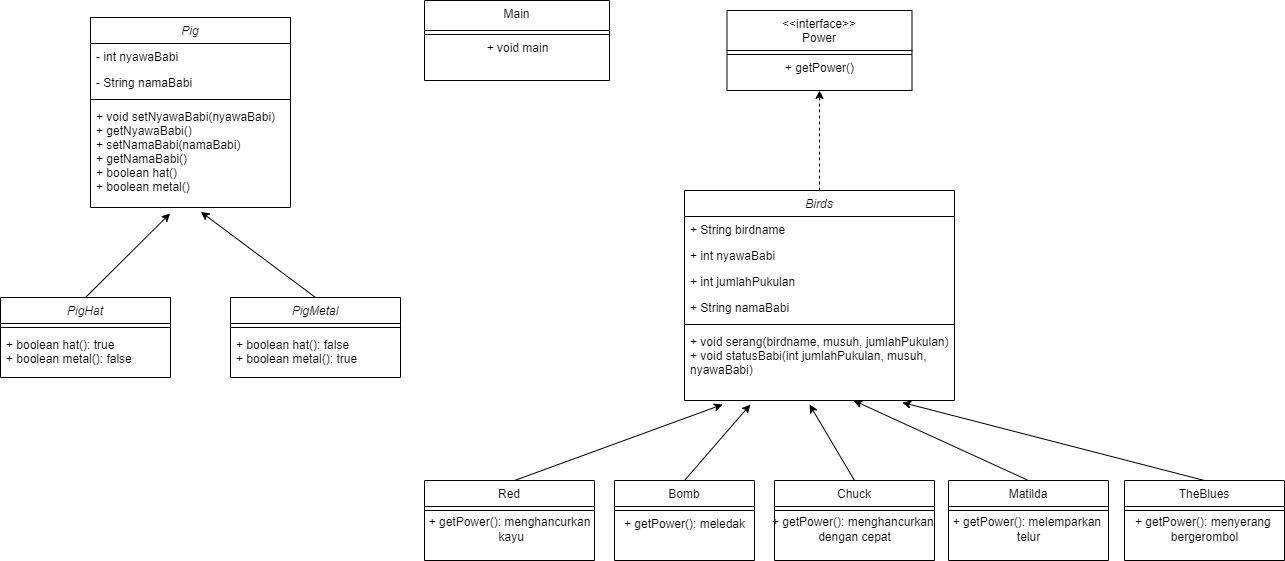

The diagram above was exported from draw.io. Its source (the exported page's mxGraphModel, read from the mxfile embedded in the PNG):
<mxGraphModel dx="1616" dy="1555" grid="1" gridSize="10" guides="1" tooltips="1" connect="1" arrows="1" fold="1" page="1" pageScale="1" pageWidth="827" pageHeight="1169" math="0" shadow="0">
  <root>
    <mxCell id="WIyWlLk6GJQsqaUBKTNV-0" />
    <mxCell id="WIyWlLk6GJQsqaUBKTNV-1" parent="WIyWlLk6GJQsqaUBKTNV-0" />
    <mxCell id="1pleA5Ip61geM7PCOjJe-5" style="edgeStyle=orthogonalEdgeStyle;rounded=0;orthogonalLoop=1;jettySize=auto;html=1;entryX=0.5;entryY=1;entryDx=0;entryDy=0;dashed=1;" edge="1" parent="WIyWlLk6GJQsqaUBKTNV-1" source="zkfFHV4jXpPFQw0GAbJ--0" target="1pleA5Ip61geM7PCOjJe-2">
      <mxGeometry relative="1" as="geometry" />
    </mxCell>
    <mxCell id="zkfFHV4jXpPFQw0GAbJ--0" value="Birds" style="swimlane;fontStyle=2;align=center;verticalAlign=top;childLayout=stackLayout;horizontal=1;startSize=26;horizontalStack=0;resizeParent=1;resizeLast=0;collapsible=1;marginBottom=0;rounded=0;shadow=0;strokeWidth=1;" parent="WIyWlLk6GJQsqaUBKTNV-1" vertex="1">
      <mxGeometry x="150" y="120" width="270" height="210" as="geometry">
        <mxRectangle x="230" y="140" width="160" height="26" as="alternateBounds" />
      </mxGeometry>
    </mxCell>
    <mxCell id="zkfFHV4jXpPFQw0GAbJ--1" value="+ String birdname" style="text;align=left;verticalAlign=top;spacingLeft=4;spacingRight=4;overflow=hidden;rotatable=0;points=[[0,0.5],[1,0.5]];portConstraint=eastwest;" parent="zkfFHV4jXpPFQw0GAbJ--0" vertex="1">
      <mxGeometry y="26" width="270" height="26" as="geometry" />
    </mxCell>
    <mxCell id="zkfFHV4jXpPFQw0GAbJ--2" value="+ int nyawaBabi" style="text;align=left;verticalAlign=top;spacingLeft=4;spacingRight=4;overflow=hidden;rotatable=0;points=[[0,0.5],[1,0.5]];portConstraint=eastwest;rounded=0;shadow=0;html=0;" parent="zkfFHV4jXpPFQw0GAbJ--0" vertex="1">
      <mxGeometry y="52" width="270" height="26" as="geometry" />
    </mxCell>
    <mxCell id="zkfFHV4jXpPFQw0GAbJ--3" value="+ int jumlahPukulan" style="text;align=left;verticalAlign=top;spacingLeft=4;spacingRight=4;overflow=hidden;rotatable=0;points=[[0,0.5],[1,0.5]];portConstraint=eastwest;rounded=0;shadow=0;html=0;" parent="zkfFHV4jXpPFQw0GAbJ--0" vertex="1">
      <mxGeometry y="78" width="270" height="26" as="geometry" />
    </mxCell>
    <mxCell id="1pleA5Ip61geM7PCOjJe-0" value="+ String namaBabi" style="text;align=left;verticalAlign=top;spacingLeft=4;spacingRight=4;overflow=hidden;rotatable=0;points=[[0,0.5],[1,0.5]];portConstraint=eastwest;rounded=0;shadow=0;html=0;" vertex="1" parent="zkfFHV4jXpPFQw0GAbJ--0">
      <mxGeometry y="104" width="270" height="26" as="geometry" />
    </mxCell>
    <mxCell id="zkfFHV4jXpPFQw0GAbJ--4" value="" style="line;html=1;strokeWidth=1;align=left;verticalAlign=middle;spacingTop=-1;spacingLeft=3;spacingRight=3;rotatable=0;labelPosition=right;points=[];portConstraint=eastwest;" parent="zkfFHV4jXpPFQw0GAbJ--0" vertex="1">
      <mxGeometry y="130" width="270" height="8" as="geometry" />
    </mxCell>
    <mxCell id="zkfFHV4jXpPFQw0GAbJ--5" value="+ void serang(birdname, musuh, jumlahPukulan)&#10;+ void statusBabi(int jumlahPukulan, musuh, &#10;nyawaBabi)" style="text;align=left;verticalAlign=top;spacingLeft=4;spacingRight=4;overflow=hidden;rotatable=0;points=[[0,0.5],[1,0.5]];portConstraint=eastwest;" parent="zkfFHV4jXpPFQw0GAbJ--0" vertex="1">
      <mxGeometry y="138" width="270" height="72" as="geometry" />
    </mxCell>
    <mxCell id="zkfFHV4jXpPFQw0GAbJ--6" value="Red" style="swimlane;fontStyle=0;align=center;verticalAlign=top;childLayout=stackLayout;horizontal=1;startSize=26;horizontalStack=0;resizeParent=1;resizeLast=0;collapsible=1;marginBottom=0;rounded=0;shadow=0;strokeWidth=1;" parent="WIyWlLk6GJQsqaUBKTNV-1" vertex="1">
      <mxGeometry x="-110" y="410" width="170" height="80" as="geometry">
        <mxRectangle x="130" y="380" width="160" height="26" as="alternateBounds" />
      </mxGeometry>
    </mxCell>
    <mxCell id="zkfFHV4jXpPFQw0GAbJ--9" value="" style="line;html=1;strokeWidth=1;align=left;verticalAlign=middle;spacingTop=-1;spacingLeft=3;spacingRight=3;rotatable=0;labelPosition=right;points=[];portConstraint=eastwest;" parent="zkfFHV4jXpPFQw0GAbJ--6" vertex="1">
      <mxGeometry y="26" width="170" height="8" as="geometry" />
    </mxCell>
    <mxCell id="1pleA5Ip61geM7PCOjJe-1" value="+ getPower(): menghancurkan&lt;br&gt;&amp;nbsp;kayu" style="text;html=1;align=center;verticalAlign=middle;resizable=0;points=[];autosize=1;strokeColor=none;fillColor=none;" vertex="1" parent="zkfFHV4jXpPFQw0GAbJ--6">
      <mxGeometry y="34" width="170" height="30" as="geometry" />
    </mxCell>
    <mxCell id="1pleA5Ip61geM7PCOjJe-2" value="&lt;&lt;interface&gt;&gt;&#10;Power" style="swimlane;fontStyle=0;align=center;verticalAlign=top;childLayout=stackLayout;horizontal=1;startSize=40;horizontalStack=0;resizeParent=1;resizeLast=0;collapsible=1;marginBottom=0;rounded=0;shadow=0;strokeWidth=1;" vertex="1" parent="WIyWlLk6GJQsqaUBKTNV-1">
      <mxGeometry x="192.5" y="-60" width="185" height="80" as="geometry">
        <mxRectangle x="130" y="380" width="160" height="26" as="alternateBounds" />
      </mxGeometry>
    </mxCell>
    <mxCell id="1pleA5Ip61geM7PCOjJe-3" value="" style="line;html=1;strokeWidth=1;align=left;verticalAlign=middle;spacingTop=-1;spacingLeft=3;spacingRight=3;rotatable=0;labelPosition=right;points=[];portConstraint=eastwest;" vertex="1" parent="1pleA5Ip61geM7PCOjJe-2">
      <mxGeometry y="40" width="185" height="8" as="geometry" />
    </mxCell>
    <mxCell id="1pleA5Ip61geM7PCOjJe-4" value="+ getPower()" style="text;html=1;align=center;verticalAlign=middle;resizable=0;points=[];autosize=1;strokeColor=none;fillColor=none;" vertex="1" parent="1pleA5Ip61geM7PCOjJe-2">
      <mxGeometry y="48" width="185" height="20" as="geometry" />
    </mxCell>
    <mxCell id="1pleA5Ip61geM7PCOjJe-6" value="Bomb" style="swimlane;fontStyle=0;align=center;verticalAlign=top;childLayout=stackLayout;horizontal=1;startSize=26;horizontalStack=0;resizeParent=1;resizeLast=0;collapsible=1;marginBottom=0;rounded=0;shadow=0;strokeWidth=1;" vertex="1" parent="WIyWlLk6GJQsqaUBKTNV-1">
      <mxGeometry x="80" y="410" width="140" height="80" as="geometry">
        <mxRectangle x="130" y="380" width="160" height="26" as="alternateBounds" />
      </mxGeometry>
    </mxCell>
    <mxCell id="1pleA5Ip61geM7PCOjJe-7" value="" style="line;html=1;strokeWidth=1;align=left;verticalAlign=middle;spacingTop=-1;spacingLeft=3;spacingRight=3;rotatable=0;labelPosition=right;points=[];portConstraint=eastwest;" vertex="1" parent="1pleA5Ip61geM7PCOjJe-6">
      <mxGeometry y="26" width="140" height="8" as="geometry" />
    </mxCell>
    <mxCell id="1pleA5Ip61geM7PCOjJe-8" value="+ getPower(): meledak" style="text;html=1;align=center;verticalAlign=middle;resizable=0;points=[];autosize=1;strokeColor=none;fillColor=none;" vertex="1" parent="1pleA5Ip61geM7PCOjJe-6">
      <mxGeometry y="34" width="140" height="20" as="geometry" />
    </mxCell>
    <mxCell id="1pleA5Ip61geM7PCOjJe-12" value="Chuck" style="swimlane;fontStyle=0;align=center;verticalAlign=top;childLayout=stackLayout;horizontal=1;startSize=26;horizontalStack=0;resizeParent=1;resizeLast=0;collapsible=1;marginBottom=0;rounded=0;shadow=0;strokeWidth=1;" vertex="1" parent="WIyWlLk6GJQsqaUBKTNV-1">
      <mxGeometry x="240" y="410" width="160" height="80" as="geometry">
        <mxRectangle x="130" y="380" width="160" height="26" as="alternateBounds" />
      </mxGeometry>
    </mxCell>
    <mxCell id="1pleA5Ip61geM7PCOjJe-13" value="" style="line;html=1;strokeWidth=1;align=left;verticalAlign=middle;spacingTop=-1;spacingLeft=3;spacingRight=3;rotatable=0;labelPosition=right;points=[];portConstraint=eastwest;" vertex="1" parent="1pleA5Ip61geM7PCOjJe-12">
      <mxGeometry y="26" width="160" height="8" as="geometry" />
    </mxCell>
    <mxCell id="1pleA5Ip61geM7PCOjJe-14" value="+ getPower(): menghancurkan&amp;nbsp;&lt;br&gt;dengan cepat" style="text;html=1;align=center;verticalAlign=middle;resizable=0;points=[];autosize=1;strokeColor=none;fillColor=none;" vertex="1" parent="1pleA5Ip61geM7PCOjJe-12">
      <mxGeometry y="34" width="160" height="30" as="geometry" />
    </mxCell>
    <mxCell id="1pleA5Ip61geM7PCOjJe-15" value="Matilda" style="swimlane;fontStyle=0;align=center;verticalAlign=top;childLayout=stackLayout;horizontal=1;startSize=26;horizontalStack=0;resizeParent=1;resizeLast=0;collapsible=1;marginBottom=0;rounded=0;shadow=0;strokeWidth=1;" vertex="1" parent="WIyWlLk6GJQsqaUBKTNV-1">
      <mxGeometry x="414" y="410" width="160" height="80" as="geometry">
        <mxRectangle x="130" y="380" width="160" height="26" as="alternateBounds" />
      </mxGeometry>
    </mxCell>
    <mxCell id="1pleA5Ip61geM7PCOjJe-16" value="" style="line;html=1;strokeWidth=1;align=left;verticalAlign=middle;spacingTop=-1;spacingLeft=3;spacingRight=3;rotatable=0;labelPosition=right;points=[];portConstraint=eastwest;" vertex="1" parent="1pleA5Ip61geM7PCOjJe-15">
      <mxGeometry y="26" width="160" height="8" as="geometry" />
    </mxCell>
    <mxCell id="1pleA5Ip61geM7PCOjJe-17" value="+ getPower(): melemparkan &lt;br&gt;telur" style="text;html=1;align=center;verticalAlign=middle;resizable=0;points=[];autosize=1;strokeColor=none;fillColor=none;" vertex="1" parent="1pleA5Ip61geM7PCOjJe-15">
      <mxGeometry y="34" width="160" height="30" as="geometry" />
    </mxCell>
    <mxCell id="1pleA5Ip61geM7PCOjJe-18" value="TheBlues" style="swimlane;fontStyle=0;align=center;verticalAlign=top;childLayout=stackLayout;horizontal=1;startSize=26;horizontalStack=0;resizeParent=1;resizeLast=0;collapsible=1;marginBottom=0;rounded=0;shadow=0;strokeWidth=1;" vertex="1" parent="WIyWlLk6GJQsqaUBKTNV-1">
      <mxGeometry x="590" y="410" width="160" height="80" as="geometry">
        <mxRectangle x="130" y="380" width="160" height="26" as="alternateBounds" />
      </mxGeometry>
    </mxCell>
    <mxCell id="1pleA5Ip61geM7PCOjJe-19" value="" style="line;html=1;strokeWidth=1;align=left;verticalAlign=middle;spacingTop=-1;spacingLeft=3;spacingRight=3;rotatable=0;labelPosition=right;points=[];portConstraint=eastwest;" vertex="1" parent="1pleA5Ip61geM7PCOjJe-18">
      <mxGeometry y="26" width="160" height="8" as="geometry" />
    </mxCell>
    <mxCell id="1pleA5Ip61geM7PCOjJe-20" value="+ getPower(): menyerang &lt;br&gt;bergerombol" style="text;html=1;align=center;verticalAlign=middle;resizable=0;points=[];autosize=1;strokeColor=none;fillColor=none;" vertex="1" parent="1pleA5Ip61geM7PCOjJe-18">
      <mxGeometry y="34" width="160" height="30" as="geometry" />
    </mxCell>
    <mxCell id="1pleA5Ip61geM7PCOjJe-21" value="" style="endArrow=classic;html=1;rounded=0;entryX=0.141;entryY=1.056;entryDx=0;entryDy=0;entryPerimeter=0;" edge="1" parent="WIyWlLk6GJQsqaUBKTNV-1" target="zkfFHV4jXpPFQw0GAbJ--5">
      <mxGeometry width="50" height="50" relative="1" as="geometry">
        <mxPoint x="-20" y="410" as="sourcePoint" />
        <mxPoint x="30" y="360" as="targetPoint" />
      </mxGeometry>
    </mxCell>
    <mxCell id="1pleA5Ip61geM7PCOjJe-22" value="" style="endArrow=classic;html=1;rounded=0;entryX=0.244;entryY=1.056;entryDx=0;entryDy=0;entryPerimeter=0;" edge="1" parent="WIyWlLk6GJQsqaUBKTNV-1" target="zkfFHV4jXpPFQw0GAbJ--5">
      <mxGeometry width="50" height="50" relative="1" as="geometry">
        <mxPoint x="150" y="410" as="sourcePoint" />
        <mxPoint x="200" y="360" as="targetPoint" />
      </mxGeometry>
    </mxCell>
    <mxCell id="1pleA5Ip61geM7PCOjJe-23" value="" style="endArrow=classic;html=1;rounded=0;exitX=0.5;exitY=0;exitDx=0;exitDy=0;entryX=0.463;entryY=1.056;entryDx=0;entryDy=0;entryPerimeter=0;" edge="1" parent="WIyWlLk6GJQsqaUBKTNV-1" source="1pleA5Ip61geM7PCOjJe-12" target="zkfFHV4jXpPFQw0GAbJ--5">
      <mxGeometry width="50" height="50" relative="1" as="geometry">
        <mxPoint x="220" y="330" as="sourcePoint" />
        <mxPoint x="270" y="280" as="targetPoint" />
      </mxGeometry>
    </mxCell>
    <mxCell id="1pleA5Ip61geM7PCOjJe-24" value="" style="endArrow=classic;html=1;rounded=0;exitX=0.5;exitY=0;exitDx=0;exitDy=0;entryX=0.626;entryY=1;entryDx=0;entryDy=0;entryPerimeter=0;" edge="1" parent="WIyWlLk6GJQsqaUBKTNV-1" source="1pleA5Ip61geM7PCOjJe-15" target="zkfFHV4jXpPFQw0GAbJ--5">
      <mxGeometry width="50" height="50" relative="1" as="geometry">
        <mxPoint x="220" y="330" as="sourcePoint" />
        <mxPoint x="270" y="280" as="targetPoint" />
      </mxGeometry>
    </mxCell>
    <mxCell id="1pleA5Ip61geM7PCOjJe-25" value="" style="endArrow=classic;html=1;rounded=0;exitX=0.5;exitY=0;exitDx=0;exitDy=0;entryX=0.807;entryY=1.028;entryDx=0;entryDy=0;entryPerimeter=0;" edge="1" parent="WIyWlLk6GJQsqaUBKTNV-1" source="1pleA5Ip61geM7PCOjJe-18" target="zkfFHV4jXpPFQw0GAbJ--5">
      <mxGeometry width="50" height="50" relative="1" as="geometry">
        <mxPoint x="300" y="330" as="sourcePoint" />
        <mxPoint x="350" y="280" as="targetPoint" />
      </mxGeometry>
    </mxCell>
    <mxCell id="1pleA5Ip61geM7PCOjJe-26" value="Pig" style="swimlane;fontStyle=2;align=center;verticalAlign=top;childLayout=stackLayout;horizontal=1;startSize=26;horizontalStack=0;resizeParent=1;resizeLast=0;collapsible=1;marginBottom=0;rounded=0;shadow=0;strokeWidth=1;" vertex="1" parent="WIyWlLk6GJQsqaUBKTNV-1">
      <mxGeometry x="-444" y="-53" width="200" height="190" as="geometry">
        <mxRectangle x="230" y="140" width="160" height="26" as="alternateBounds" />
      </mxGeometry>
    </mxCell>
    <mxCell id="1pleA5Ip61geM7PCOjJe-27" value="- int nyawaBabi" style="text;align=left;verticalAlign=top;spacingLeft=4;spacingRight=4;overflow=hidden;rotatable=0;points=[[0,0.5],[1,0.5]];portConstraint=eastwest;" vertex="1" parent="1pleA5Ip61geM7PCOjJe-26">
      <mxGeometry y="26" width="200" height="26" as="geometry" />
    </mxCell>
    <mxCell id="1pleA5Ip61geM7PCOjJe-28" value="- String namaBabi" style="text;align=left;verticalAlign=top;spacingLeft=4;spacingRight=4;overflow=hidden;rotatable=0;points=[[0,0.5],[1,0.5]];portConstraint=eastwest;rounded=0;shadow=0;html=0;" vertex="1" parent="1pleA5Ip61geM7PCOjJe-26">
      <mxGeometry y="52" width="200" height="26" as="geometry" />
    </mxCell>
    <mxCell id="1pleA5Ip61geM7PCOjJe-31" value="" style="line;html=1;strokeWidth=1;align=left;verticalAlign=middle;spacingTop=-1;spacingLeft=3;spacingRight=3;rotatable=0;labelPosition=right;points=[];portConstraint=eastwest;" vertex="1" parent="1pleA5Ip61geM7PCOjJe-26">
      <mxGeometry y="78" width="200" height="8" as="geometry" />
    </mxCell>
    <mxCell id="1pleA5Ip61geM7PCOjJe-32" value="+ void setNyawaBabi(nyawaBabi)&#10;+ getNyawaBabi()&#10;+ setNamaBabi(namaBabi)&#10;+ getNamaBabi()&#10;+ boolean hat()&#10;+ boolean metal()" style="text;align=left;verticalAlign=top;spacingLeft=4;spacingRight=4;overflow=hidden;rotatable=0;points=[[0,0.5],[1,0.5]];portConstraint=eastwest;" vertex="1" parent="1pleA5Ip61geM7PCOjJe-26">
      <mxGeometry y="86" width="200" height="104" as="geometry" />
    </mxCell>
    <mxCell id="1pleA5Ip61geM7PCOjJe-33" value="PigHat" style="swimlane;fontStyle=2;align=center;verticalAlign=top;childLayout=stackLayout;horizontal=1;startSize=26;horizontalStack=0;resizeParent=1;resizeLast=0;collapsible=1;marginBottom=0;rounded=0;shadow=0;strokeWidth=1;" vertex="1" parent="WIyWlLk6GJQsqaUBKTNV-1">
      <mxGeometry x="-534" y="227" width="170" height="80" as="geometry">
        <mxRectangle x="230" y="140" width="160" height="26" as="alternateBounds" />
      </mxGeometry>
    </mxCell>
    <mxCell id="1pleA5Ip61geM7PCOjJe-36" value="" style="line;html=1;strokeWidth=1;align=left;verticalAlign=middle;spacingTop=-1;spacingLeft=3;spacingRight=3;rotatable=0;labelPosition=right;points=[];portConstraint=eastwest;" vertex="1" parent="1pleA5Ip61geM7PCOjJe-33">
      <mxGeometry y="26" width="170" height="8" as="geometry" />
    </mxCell>
    <mxCell id="1pleA5Ip61geM7PCOjJe-37" value="+ boolean hat(): true&#10;+ boolean metal(): false" style="text;align=left;verticalAlign=top;spacingLeft=4;spacingRight=4;overflow=hidden;rotatable=0;points=[[0,0.5],[1,0.5]];portConstraint=eastwest;" vertex="1" parent="1pleA5Ip61geM7PCOjJe-33">
      <mxGeometry y="34" width="170" height="46" as="geometry" />
    </mxCell>
    <mxCell id="1pleA5Ip61geM7PCOjJe-38" value="PigMetal" style="swimlane;fontStyle=2;align=center;verticalAlign=top;childLayout=stackLayout;horizontal=1;startSize=26;horizontalStack=0;resizeParent=1;resizeLast=0;collapsible=1;marginBottom=0;rounded=0;shadow=0;strokeWidth=1;" vertex="1" parent="WIyWlLk6GJQsqaUBKTNV-1">
      <mxGeometry x="-304" y="227" width="170" height="80" as="geometry">
        <mxRectangle x="230" y="140" width="160" height="26" as="alternateBounds" />
      </mxGeometry>
    </mxCell>
    <mxCell id="1pleA5Ip61geM7PCOjJe-39" value="" style="line;html=1;strokeWidth=1;align=left;verticalAlign=middle;spacingTop=-1;spacingLeft=3;spacingRight=3;rotatable=0;labelPosition=right;points=[];portConstraint=eastwest;" vertex="1" parent="1pleA5Ip61geM7PCOjJe-38">
      <mxGeometry y="26" width="170" height="8" as="geometry" />
    </mxCell>
    <mxCell id="1pleA5Ip61geM7PCOjJe-40" value="+ boolean hat(): false&#10;+ boolean metal(): true" style="text;align=left;verticalAlign=top;spacingLeft=4;spacingRight=4;overflow=hidden;rotatable=0;points=[[0,0.5],[1,0.5]];portConstraint=eastwest;" vertex="1" parent="1pleA5Ip61geM7PCOjJe-38">
      <mxGeometry y="34" width="170" height="46" as="geometry" />
    </mxCell>
    <mxCell id="1pleA5Ip61geM7PCOjJe-41" value="" style="endArrow=classic;html=1;rounded=0;exitX=0.5;exitY=0;exitDx=0;exitDy=0;entryX=0.398;entryY=1.057;entryDx=0;entryDy=0;entryPerimeter=0;" edge="1" parent="WIyWlLk6GJQsqaUBKTNV-1" source="1pleA5Ip61geM7PCOjJe-33" target="1pleA5Ip61geM7PCOjJe-32">
      <mxGeometry width="50" height="50" relative="1" as="geometry">
        <mxPoint x="-434" y="217" as="sourcePoint" />
        <mxPoint x="-384" y="167" as="targetPoint" />
      </mxGeometry>
    </mxCell>
    <mxCell id="1pleA5Ip61geM7PCOjJe-42" value="" style="endArrow=classic;html=1;rounded=0;entryX=0.552;entryY=1.042;entryDx=0;entryDy=0;entryPerimeter=0;exitX=0.5;exitY=0;exitDx=0;exitDy=0;" edge="1" parent="WIyWlLk6GJQsqaUBKTNV-1" source="1pleA5Ip61geM7PCOjJe-38" target="1pleA5Ip61geM7PCOjJe-32">
      <mxGeometry width="50" height="50" relative="1" as="geometry">
        <mxPoint x="-434" y="217" as="sourcePoint" />
        <mxPoint x="-384" y="167" as="targetPoint" />
      </mxGeometry>
    </mxCell>
    <mxCell id="1pleA5Ip61geM7PCOjJe-43" value="Main" style="swimlane;fontStyle=0;align=center;verticalAlign=top;childLayout=stackLayout;horizontal=1;startSize=30;horizontalStack=0;resizeParent=1;resizeLast=0;collapsible=1;marginBottom=0;rounded=0;shadow=0;strokeWidth=1;" vertex="1" parent="WIyWlLk6GJQsqaUBKTNV-1">
      <mxGeometry x="-110" y="-70" width="185" height="80" as="geometry">
        <mxRectangle x="130" y="380" width="160" height="26" as="alternateBounds" />
      </mxGeometry>
    </mxCell>
    <mxCell id="1pleA5Ip61geM7PCOjJe-44" value="" style="line;html=1;strokeWidth=1;align=left;verticalAlign=middle;spacingTop=-1;spacingLeft=3;spacingRight=3;rotatable=0;labelPosition=right;points=[];portConstraint=eastwest;" vertex="1" parent="1pleA5Ip61geM7PCOjJe-43">
      <mxGeometry y="30" width="185" height="8" as="geometry" />
    </mxCell>
    <mxCell id="1pleA5Ip61geM7PCOjJe-45" value="+ void main" style="text;html=1;align=center;verticalAlign=middle;resizable=0;points=[];autosize=1;strokeColor=none;fillColor=none;" vertex="1" parent="1pleA5Ip61geM7PCOjJe-43">
      <mxGeometry y="38" width="185" height="20" as="geometry" />
    </mxCell>
  </root>
</mxGraphModel>